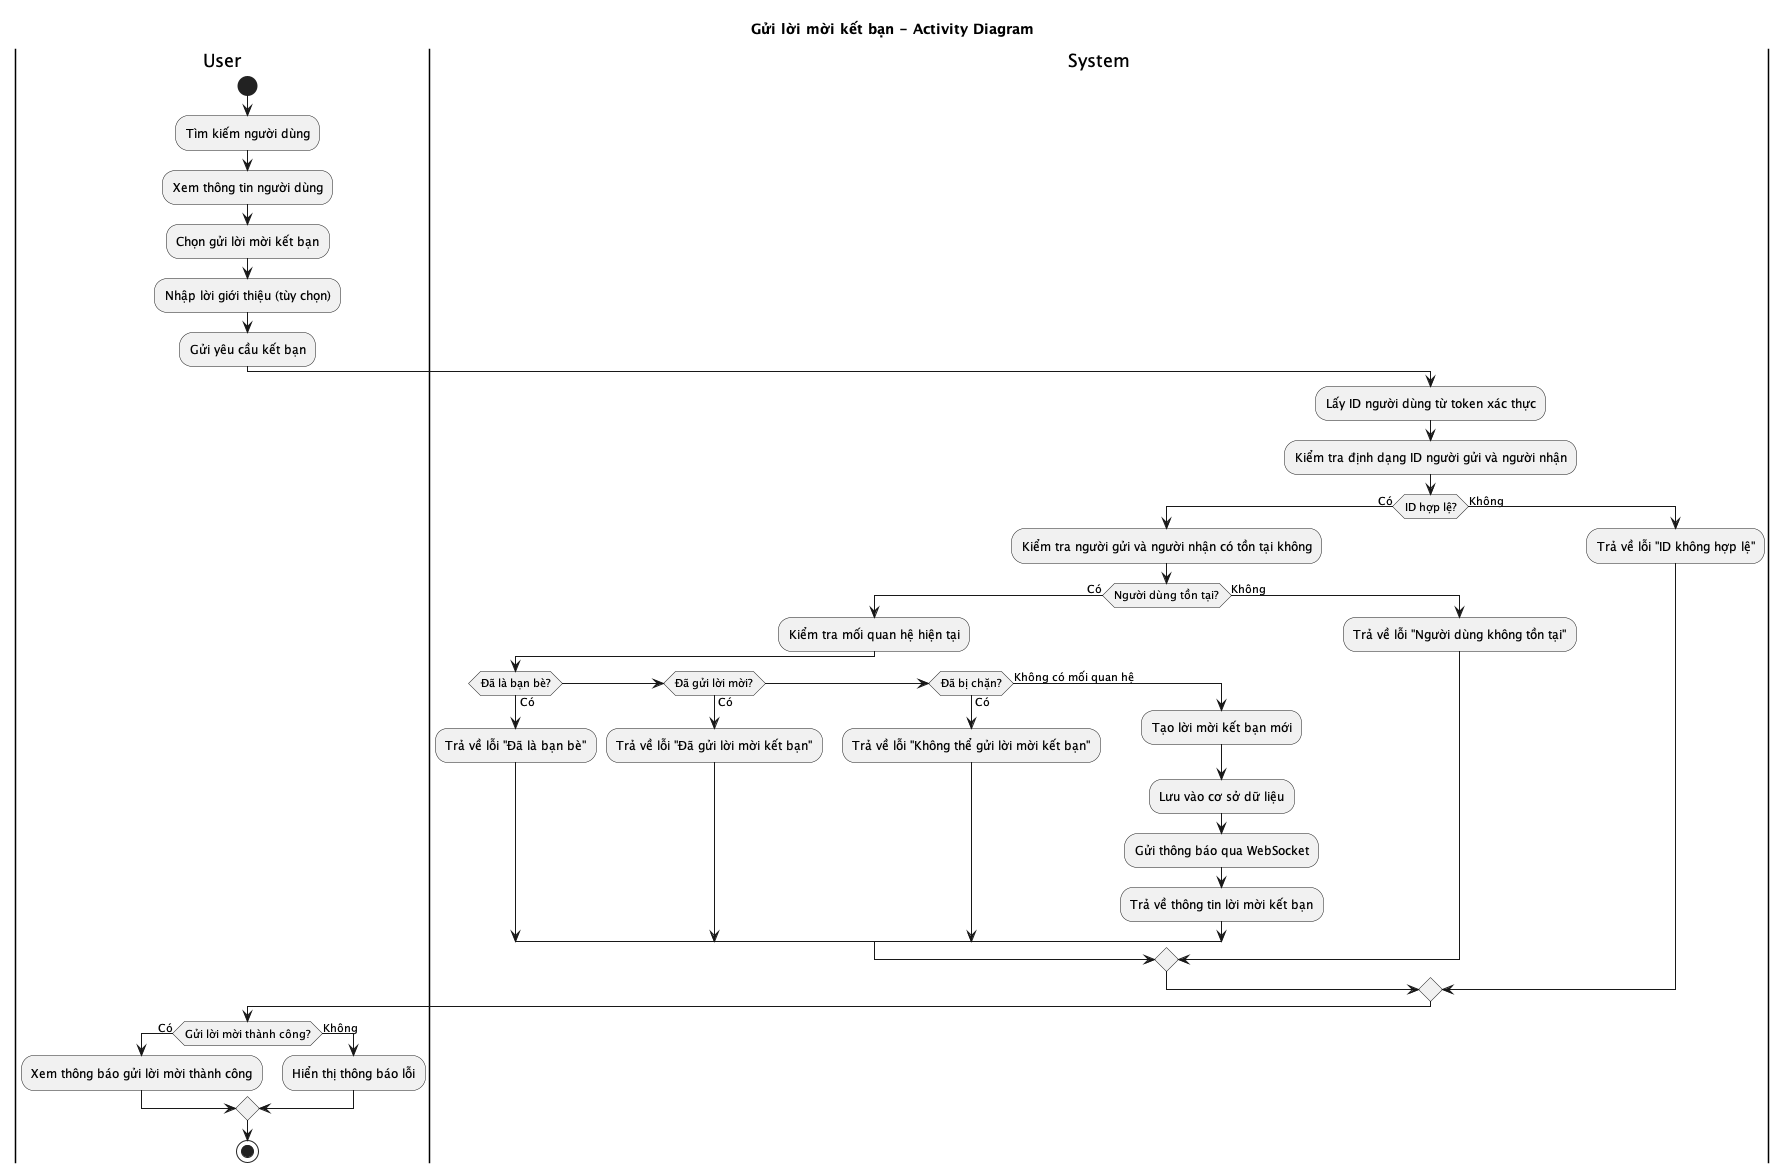

The diagram above was rendered by PlantUML. Its source (embedded in the PNG):
@startuml Gửi lời mời kết bạn - Activity Diagram
title Gửi lời mời kết bạn - Activity Diagram

|User|
start
:Tìm kiếm người dùng;
:Xem thông tin người dùng;
:Chọn gửi lời mời kết bạn;
:Nhập lời giới thiệu (tùy chọn);
:Gửi yêu cầu kết bạn;

|System|
:Lấy ID người dùng từ token xác thực;
:Kiểm tra định dạng ID người gửi và người nhận;

if (ID hợp lệ?) then (Có)
  :Kiểm tra người gửi và người nhận có tồn tại không;
  
  if (Người dùng tồn tại?) then (Có)
    :Kiểm tra mối quan hệ hiện tại;
    
    if (Đã là bạn bè?) then (Có)
      :Trả về lỗi "Đã là bạn bè";
    elseif (Đã gửi lời mời?) then (Có)
      :Trả về lỗi "Đã gửi lời mời kết bạn";
    elseif (Đã bị chặn?) then (Có)
      :Trả về lỗi "Không thể gửi lời mời kết bạn";
    else (Không có mối quan hệ)
      :Tạo lời mời kết bạn mới;
      :Lưu vào cơ sở dữ liệu;
      :Gửi thông báo qua WebSocket;
      :Trả về thông tin lời mời kết bạn;
    endif
  else (Không)
    :Trả về lỗi "Người dùng không tồn tại";
  endif
else (Không)
  :Trả về lỗi "ID không hợp lệ";
endif

|User|
if (Gửi lời mời thành công?) then (Có)
  :Xem thông báo gửi lời mời thành công;
else (Không)
  :Hiển thị thông báo lỗi;
endif

stop
@enduml